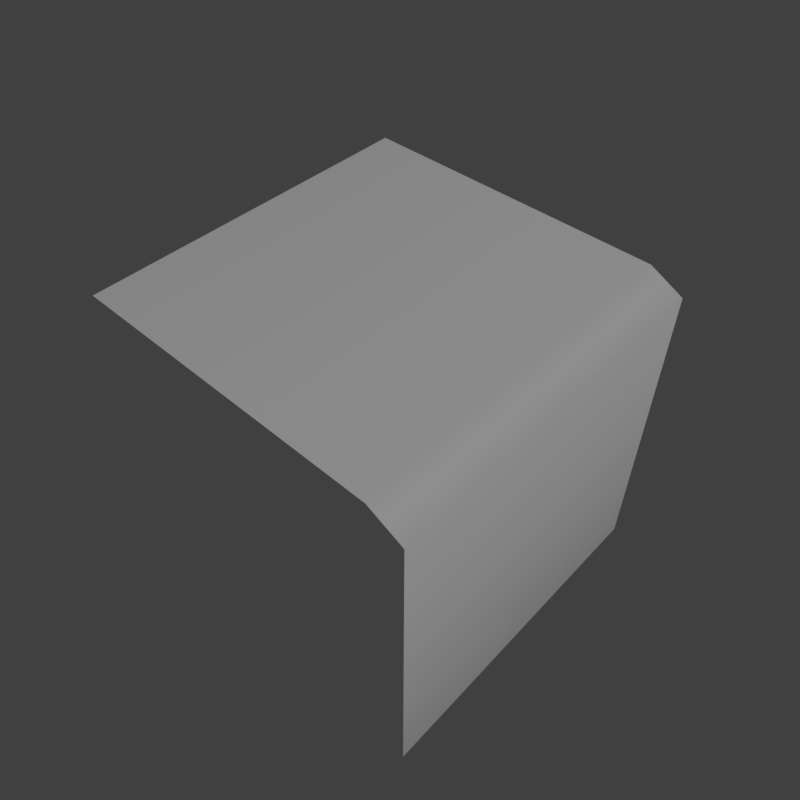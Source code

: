 # Source: ground_side.blend  (saved by Blender 2.79.0; exported with 4.5.12 LTS)
import bpy
from mathutils import Matrix  # noqa: F401  (used for matrix-valued properties, if any)

bpy.ops.wm.read_factory_settings(use_empty=True)
scene = bpy.context.scene
scene.name = 'Scene'

# ---- collections
col_collection_1 = bpy.data.collections.new('Collection 1'); scene.collection.children.link(col_collection_1)

# ---- materials (node trees are filled in below, after node groups)
mat_ground = bpy.data.materials.new('ground')
mat_ground.alpha_threshold = 0.0
mat_ground.use_transparent_shadow = False
mat_ground.roughness = 0.5

# ---- material node trees

# ---- world
world_world = bpy.data.worlds.new('World'); scene.world = world_world
world_world.color = (0.05088, 0.05088, 0.05088)
world_world.use_sun_shadow = False
world_world.sun_shadow_jitter_overblur = 0.0
world_world.cycles.sampling_method = 'MANUAL'

# ---- cameras
cam_camera = bpy.data.cameras.new('Camera')
cam_camera.clip_end = 100.0
cam_camera.lens = 35.0
cam_camera.sensor_width = 32.0
cam_camera.sensor_height = 18.0
cam_camera.display_size = 2.0
cam_camera.dof.focus_distance = 0.0
cam_camera.dof.aperture_fstop = 128.0
cam_camera.dof.aperture_blades = 6

# ---- lights
light_hemi = bpy.data.lights.new('Hemi', 'SUN')
light_hemi.transmission_factor = 0.0
light_hemi.angle = 0.1993
light_hemi.energy = 1.0
light_hemi.shadow_buffer_clip_start = 0.5
light_hemi.shadow_soft_size = 0.1
light_hemi.shadow_cascade_max_distance = 1000.0

# ---- meshes
me_groundsidemesh = bpy.data.meshes.new('GroundSideMesh')
me_groundsidemesh.from_pydata([(0.8, -1.0, -8.941e-08), (0.8, 1.0, -8.941e-08), (1.0, -1.0, -2.0), (1.0, 1.0, -2.0), (-1.0, -1.0, -8.941e-08), (-1.0, 1.0, -8.941e-08), (1.0, -1.0, -0.1), (1.0, 1.0, -0.1)], [], [(6, 7, 1, 0), (1, 5, 4, 0), (6, 2, 3, 7)])
me_groundsidemesh.polygons.foreach_set('use_smooth', [True] * 3)
_uv = me_groundsidemesh.uv_layers.new(name='UVMap')
_uv.uv.foreach_set('vector', [0.25, 0.004883, 0.75, 0.004883, 0.75, 0.05, 0.25, 0.05, 0.5, 0.55, 0.5, 1.0, 0.0, 1.0, 0.0, 0.55, 0.5125, 0.9875, 0.5125, 0.5125, 0.9875, 0.5125, 0.9875, 0.9875])
me_groundsidemesh.materials.append(mat_ground)
me_groundsidemesh.use_remesh_preserve_volume = False
me_groundsidemesh.use_remesh_preserve_attributes = False
me_groundsidemesh.use_mirror_vertex_groups = False
me_groundsidemesh.use_paint_bone_selection = False
me_groundsidemesh.use_paint_mask = True
me_groundsidemesh.update()
me_groundsidecollider = bpy.data.meshes.new('GroundSideCollider')
me_groundsidecollider.from_pydata([(1.0, -1.0, -2.0), (1.0, 1.0, -2.0), (-1.0, -1.0, -8.941e-08), (-1.0, 1.0, -8.941e-08), (1.0, -1.0, 0.0), (1.0, 1.0, 0.0)], [], [(4, 0, 1, 5), (5, 3, 2, 4)])
me_groundsidecollider.polygons.foreach_set('use_smooth', [True] * 2)
_uv = me_groundsidecollider.uv_layers.new(name='UVMap')
_uv.uv.foreach_set('vector', [0.3094, 0.01156, 0.3095, 0.01983, 0.3095, 0.01983, 0.3094, 0.01156, 0.3333, 0.0124, 0.3333, 0.3333, 0.6667, 0.3333, 0.6667, 0.0124])
me_groundsidecollider.use_remesh_preserve_volume = False
me_groundsidecollider.use_remesh_preserve_attributes = False
me_groundsidecollider.use_mirror_vertex_groups = False
me_groundsidecollider.use_paint_bone_selection = False
me_groundsidecollider.use_paint_mask = True
me_groundsidecollider.update()

# ---- objects
ob_camera = bpy.data.objects.new('Camera', cam_camera)
ob_hemi = bpy.data.objects.new('Hemi', light_hemi)
ob_groundsidemesh = bpy.data.objects.new('GroundSideMesh', me_groundsidemesh)
ob_groundsidecollider__colonly = bpy.data.objects.new('GroundSideCollider -colonly', me_groundsidecollider)

# ---- transforms, parenting, visibility, modifiers, constraints
ob_camera.location = (2.259, -2.378, 2.613)
ob_camera.rotation_euler = (0.7716, -2.034e-06, 0.7491)
ob_camera.hide_viewport = True
ob_camera.lineart.crease_threshold = 0.0
ob_hemi.location = (0.0, 0.0, 0.0)
ob_hemi.rotation_euler = (-0.588, 0.4478, -0.281)
ob_hemi.hide_viewport = True
ob_hemi.lineart.crease_threshold = 0.0
ob_groundsidemesh.location = (0.0, 0.0, 0.0)
ob_groundsidemesh.lineart.crease_threshold = 0.0
ob_groundsidecollider__colonly.parent = ob_groundsidemesh
ob_groundsidecollider__colonly.location = (0.0, 0.0, 0.0)
ob_groundsidecollider__colonly.hide_render = True
ob_groundsidecollider__colonly.display_type = 'WIRE'
ob_groundsidecollider__colonly.show_wire = True
ob_groundsidecollider__colonly.show_all_edges = True
ob_groundsidecollider__colonly.lineart.crease_threshold = 0.0

# ---- collection membership
col_collection_1.objects.link(ob_camera)
col_collection_1.objects.link(ob_hemi)
col_collection_1.objects.link(ob_groundsidemesh)
col_collection_1.objects.link(ob_groundsidecollider__colonly)

# ---- scene / render settings (as saved in the file)
scene.camera = ob_camera
scene.frame_start = 1; scene.frame_end = 250; scene.frame_set(144)
scene.render.engine = 'BLENDER_EEVEE_NEXT'
scene.render.resolution_x = 256
scene.render.resolution_y = 256
scene.render.resolution_percentage = 50
scene.render.dither_intensity = 0.0
scene.render.film_transparent = True
scene.cycles.use_denoising = False
scene.cycles.samples = 128
scene.cycles.sampling_pattern = 'TABULATED_SOBOL'
scene.cycles.use_adaptive_sampling = False
scene.cycles.use_light_tree = False
scene.cycles.blur_glossy = 0.0
scene.cycles.sample_clamp_indirect = 0.0
scene.view_settings.view_transform = 'Standard'
bpy.context.view_layer.update()
